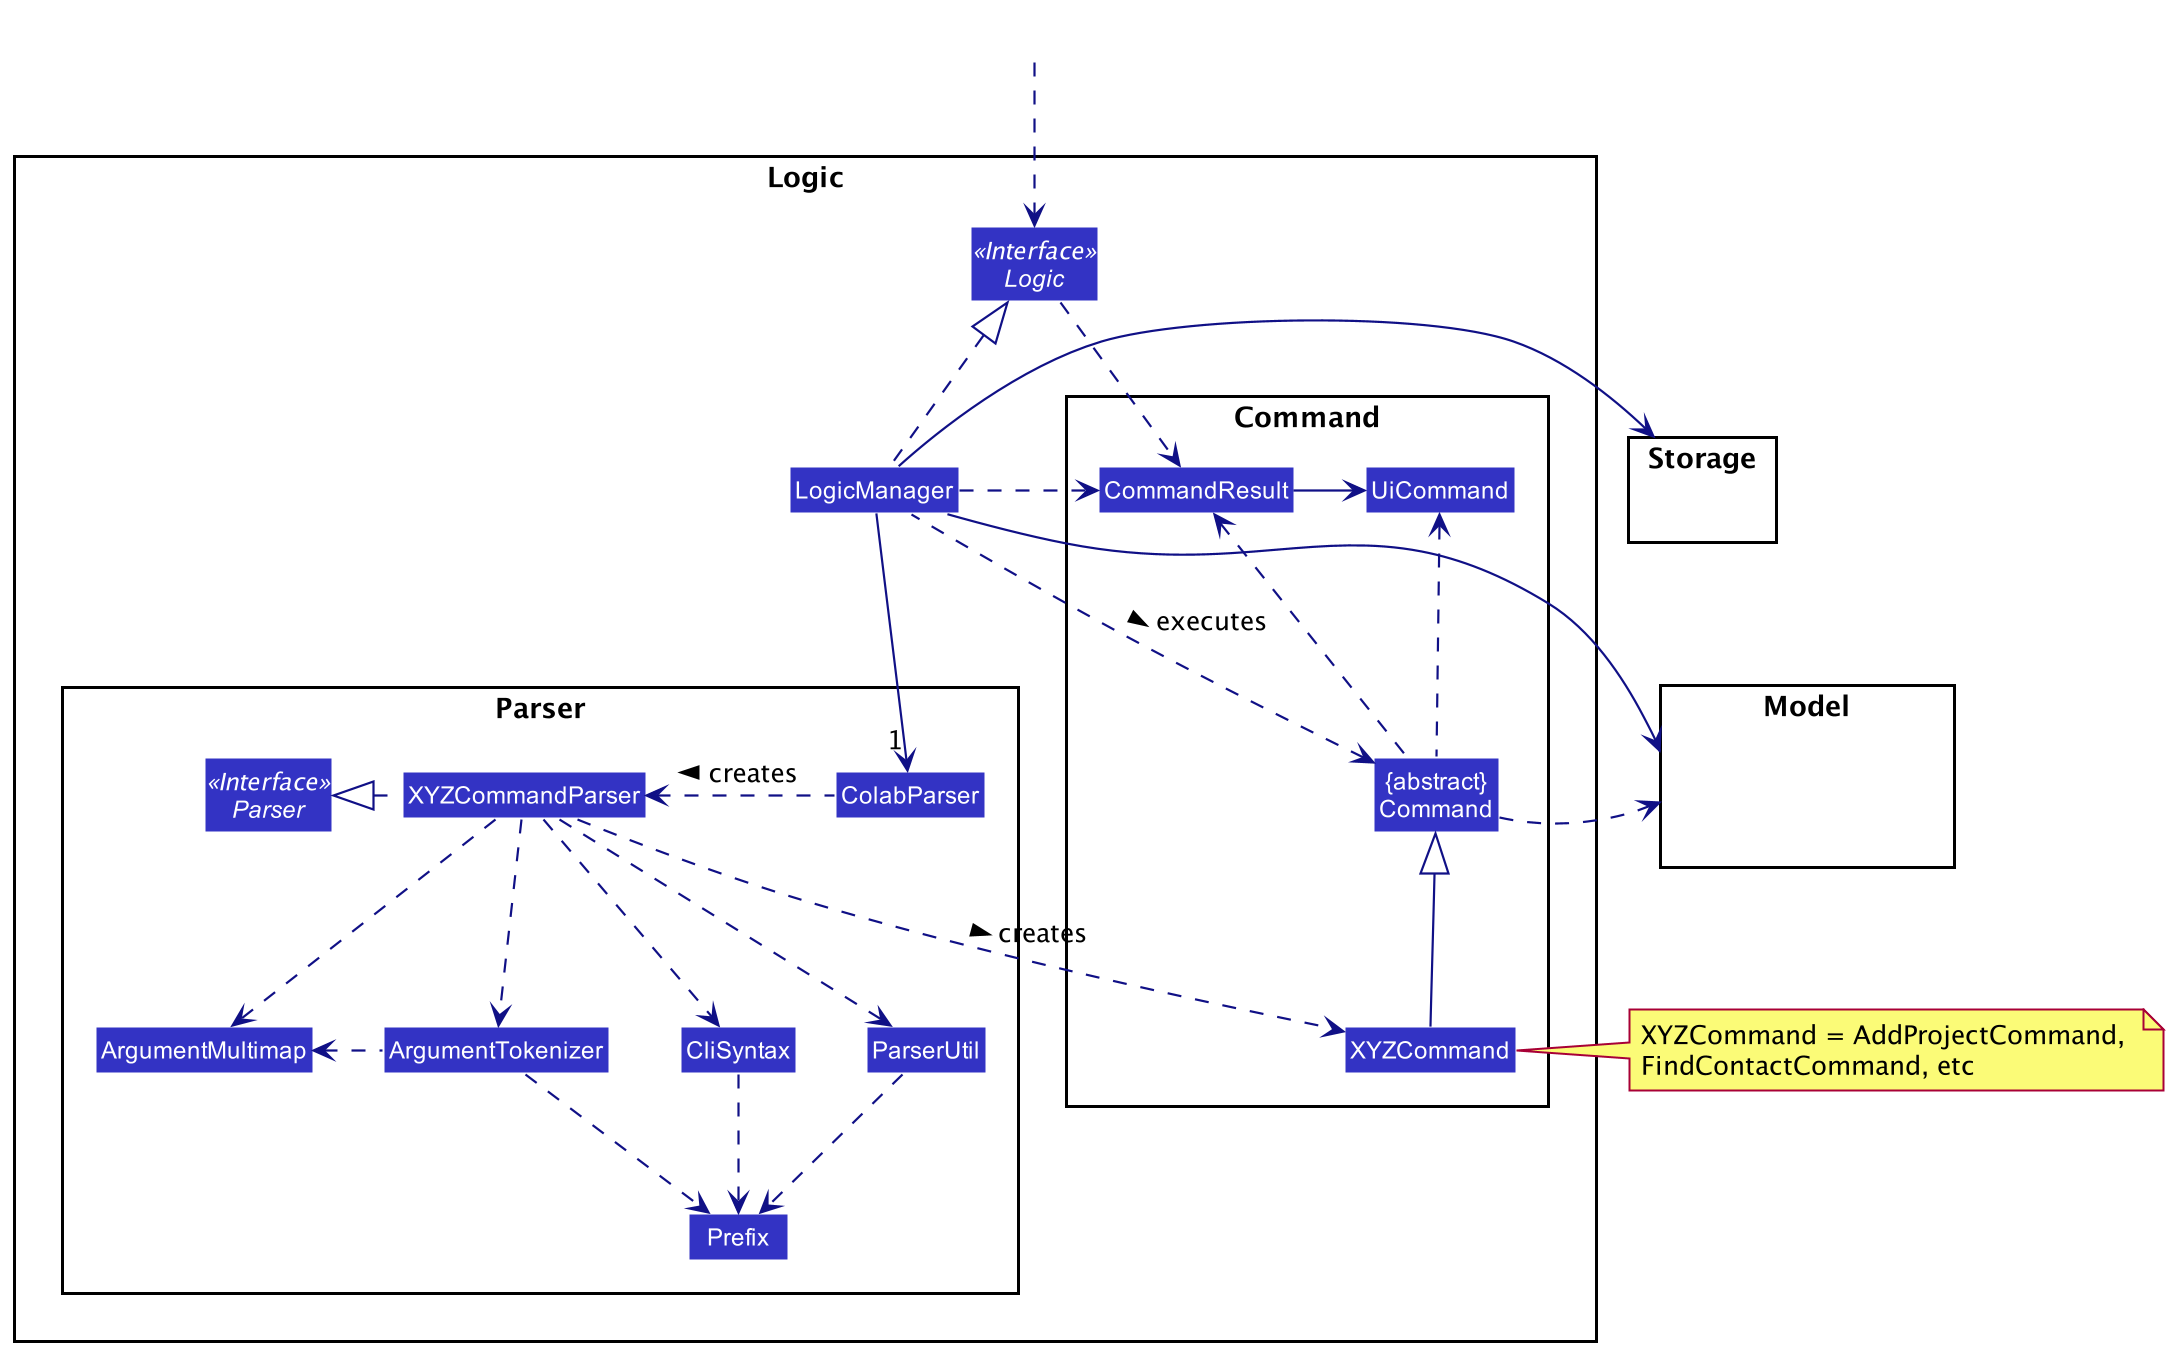

The diagram above was rendered by PlantUML. Its source (embedded in the PNG):
@startuml
!include style.puml
skinparam arrowThickness 1.1
skinparam arrowColor LOGIC_COLOR_T4
skinparam classBackgroundColor LOGIC_COLOR

package Logic {

package Parser {
Interface Parser <<Interface>>
Class ColabParser
Class XYZCommandParser
Class CliSyntax
Class ParserUtil
Class ArgumentMultimap
Class ArgumentTokenizer
Class Prefix
}

package Command {
Class XYZCommand
Class CommandResult
Class UiCommand
Class "{abstract}\nCommand" as Command
}

Interface Logic <<Interface>>
Class LogicManager
}

package Model{
Class HiddenModel #FFFFFF
}

package Storage{
Class HiddenModel #FFFFFF
}

Class HiddenOutside #FFFFFF
HiddenOutside ..> Logic

LogicManager .up.|> Logic
LogicManager -->"1" ColabParser
ColabParser .left.> XYZCommandParser: creates >

XYZCommandParser ..> XYZCommand : creates >
XYZCommandParser .left.|> Parser
XYZCommandParser ..> ArgumentMultimap
XYZCommandParser ..> ArgumentTokenizer
ArgumentTokenizer .left.> ArgumentMultimap
XYZCommandParser ..> CliSyntax
CliSyntax ..> Prefix
XYZCommandParser ..> ParserUtil
ParserUtil .down.> Prefix
ArgumentTokenizer .down.> Prefix
XYZCommand -up-|> Command
LogicManager .left.> Command : executes >

LogicManager --> Model
LogicManager --> Storage
Storage --[hidden] Model
Command .[hidden]up.> Storage
Command .right.> Model
note right of XYZCommand: XYZCommand = AddProjectCommand, \nFindContactCommand, etc

Logic ..> CommandResult
LogicManager .down.> CommandResult
Command .up.> CommandResult
Command .up.> UiCommand
CommandResult -right-> UiCommand
CommandResult -[hidden]-> Parser
@enduml